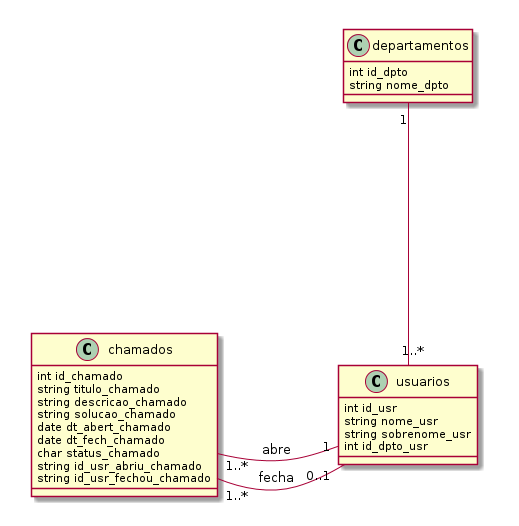

The diagram above was rendered by PlantUML. Its source (embedded in the PNG):
@startuml

class chamados {
	int id_chamado
	string titulo_chamado
	string descricao_chamado
	string solucao_chamado
	date dt_abert_chamado
	date dt_fech_chamado
	char status_chamado
	string id_usr_abriu_chamado
	string id_usr_fechou_chamado
}

class usuarios {
	int id_usr
	string nome_usr
	string sobrenome_usr
	int id_dpto_usr
}

class departamentos {
	int id_dpto
	string nome_dpto
}

chamados "1..*" --down--- "1" usuarios : abre
chamados "1..*" --right-- "0..1" usuarios : fecha
departamentos "1" --down-- "1..*" usuarios

@enduml